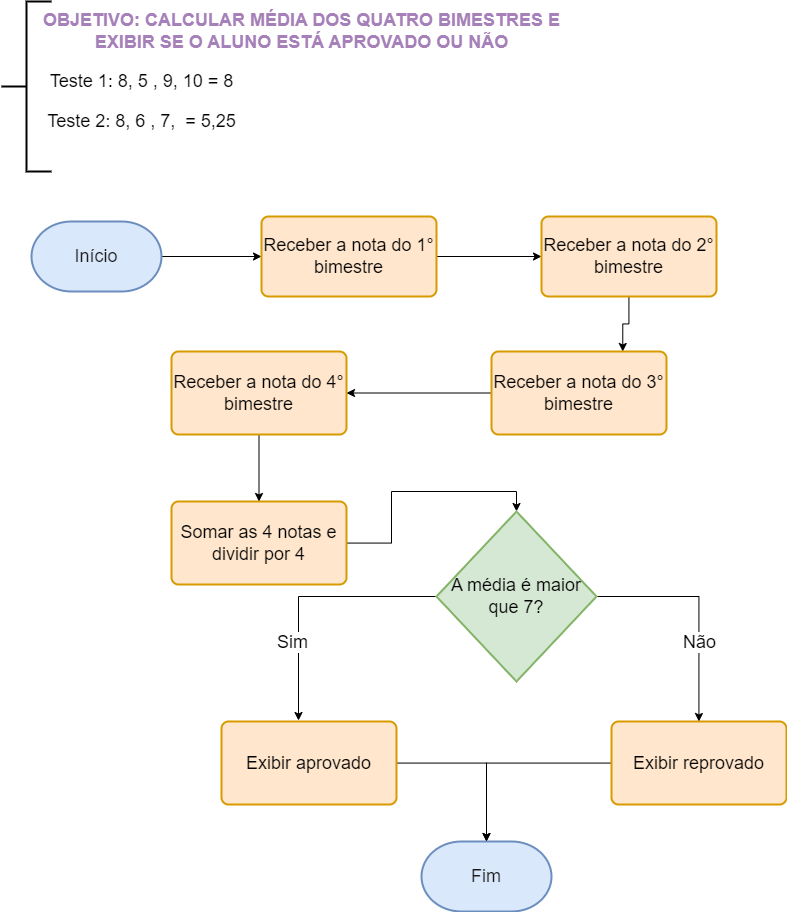

The diagram above was exported from draw.io. Its source (the exported page's mxGraphModel, read from the mxfile embedded in the PNG):
<mxGraphModel dx="1257" dy="691" grid="1" gridSize="10" guides="1" tooltips="1" connect="1" arrows="1" fold="1" page="1" pageScale="1" pageWidth="827" pageHeight="1169" math="0" shadow="0">
  <root>
    <mxCell id="0" />
    <mxCell id="1" parent="0" />
    <mxCell id="OdFGhHAwSf_UXbzjjLC8-1" value="" style="strokeWidth=2;html=1;shape=mxgraph.flowchart.annotation_2;align=left;labelPosition=right;pointerEvents=1;" parent="1" vertex="1">
      <mxGeometry x="30" y="20" width="50" height="170" as="geometry" />
    </mxCell>
    <mxCell id="OdFGhHAwSf_UXbzjjLC8-2" value="&lt;font color=&quot;#a680b8&quot; style=&quot;font-size: 18px;&quot;&gt;&lt;b&gt;OBJETIVO: CALCULAR MÉDIA DOS QUATRO BIMESTRES E &lt;br&gt;EXIBIR SE O ALUNO ESTÁ APROVADO OU NÃO&lt;/b&gt;&lt;/font&gt;" style="text;html=1;align=center;verticalAlign=middle;resizable=0;points=[];autosize=1;strokeColor=none;fillColor=none;" parent="1" vertex="1">
      <mxGeometry x="60" y="20" width="540" height="60" as="geometry" />
    </mxCell>
    <mxCell id="mhmJDOZQ4T4L5y8Dfro1-5" value="" style="edgeStyle=orthogonalEdgeStyle;rounded=0;orthogonalLoop=1;jettySize=auto;html=1;" parent="1" source="OdFGhHAwSf_UXbzjjLC8-3" target="OdFGhHAwSf_UXbzjjLC8-4" edge="1">
      <mxGeometry relative="1" as="geometry" />
    </mxCell>
    <mxCell id="OdFGhHAwSf_UXbzjjLC8-3" value="&lt;font color=&quot;#1a1a1a&quot;&gt;Início&lt;/font&gt;" style="strokeWidth=2;html=1;shape=mxgraph.flowchart.terminator;whiteSpace=wrap;fontSize=18;fillColor=#dae8fc;strokeColor=#6c8ebf;" parent="1" vertex="1">
      <mxGeometry x="60" y="240" width="130" height="70" as="geometry" />
    </mxCell>
    <mxCell id="mhmJDOZQ4T4L5y8Dfro1-6" value="" style="edgeStyle=orthogonalEdgeStyle;rounded=0;orthogonalLoop=1;jettySize=auto;html=1;" parent="1" source="OdFGhHAwSf_UXbzjjLC8-4" target="OdFGhHAwSf_UXbzjjLC8-5" edge="1">
      <mxGeometry relative="1" as="geometry" />
    </mxCell>
    <mxCell id="OdFGhHAwSf_UXbzjjLC8-4" value="Receber a nota do 1° bimestre" style="rounded=1;whiteSpace=wrap;html=1;absoluteArcSize=1;arcSize=14;strokeWidth=2;fontSize=18;fillColor=#ffe6cc;strokeColor=#d79b00;" parent="1" vertex="1">
      <mxGeometry x="290" y="235" width="175" height="80" as="geometry" />
    </mxCell>
    <mxCell id="mhmJDOZQ4T4L5y8Dfro1-7" style="edgeStyle=orthogonalEdgeStyle;rounded=0;orthogonalLoop=1;jettySize=auto;html=1;entryX=0.75;entryY=0;entryDx=0;entryDy=0;" parent="1" source="OdFGhHAwSf_UXbzjjLC8-5" target="OdFGhHAwSf_UXbzjjLC8-6" edge="1">
      <mxGeometry relative="1" as="geometry" />
    </mxCell>
    <mxCell id="OdFGhHAwSf_UXbzjjLC8-5" value="Receber a nota do 2° bimestre" style="rounded=1;whiteSpace=wrap;html=1;absoluteArcSize=1;arcSize=14;strokeWidth=2;fontSize=18;fillColor=#ffe6cc;strokeColor=#d79b00;" parent="1" vertex="1">
      <mxGeometry x="570" y="235" width="175" height="80" as="geometry" />
    </mxCell>
    <mxCell id="OdFGhHAwSf_UXbzjjLC8-12" value="" style="edgeStyle=orthogonalEdgeStyle;rounded=0;orthogonalLoop=1;jettySize=auto;html=1;fontSize=18;fontColor=#1A1A1A;" parent="1" source="OdFGhHAwSf_UXbzjjLC8-6" target="OdFGhHAwSf_UXbzjjLC8-7" edge="1">
      <mxGeometry relative="1" as="geometry" />
    </mxCell>
    <mxCell id="OdFGhHAwSf_UXbzjjLC8-6" value="Receber a nota do 3° bimestre" style="rounded=1;whiteSpace=wrap;html=1;absoluteArcSize=1;arcSize=14;strokeWidth=2;fontSize=18;fillColor=#ffe6cc;strokeColor=#d79b00;" parent="1" vertex="1">
      <mxGeometry x="520" y="370" width="175" height="83" as="geometry" />
    </mxCell>
    <mxCell id="9HX19Q037zCtqUE93Zkx-4" value="" style="edgeStyle=orthogonalEdgeStyle;rounded=0;orthogonalLoop=1;jettySize=auto;html=1;" parent="1" source="OdFGhHAwSf_UXbzjjLC8-7" target="9HX19Q037zCtqUE93Zkx-1" edge="1">
      <mxGeometry relative="1" as="geometry" />
    </mxCell>
    <mxCell id="OdFGhHAwSf_UXbzjjLC8-7" value="Receber a nota do 4° bimestre" style="rounded=1;whiteSpace=wrap;html=1;absoluteArcSize=1;arcSize=14;strokeWidth=2;fontSize=18;fillColor=#ffe6cc;strokeColor=#d79b00;" parent="1" vertex="1">
      <mxGeometry x="200" y="370" width="175" height="83" as="geometry" />
    </mxCell>
    <mxCell id="gH8RlFck-1LssCRM-_o6-4" style="edgeStyle=orthogonalEdgeStyle;rounded=0;orthogonalLoop=1;jettySize=auto;html=1;entryX=0.5;entryY=0;entryDx=0;entryDy=0;entryPerimeter=0;fontSize=18;" edge="1" parent="1" source="9HX19Q037zCtqUE93Zkx-1" target="gH8RlFck-1LssCRM-_o6-2">
      <mxGeometry relative="1" as="geometry" />
    </mxCell>
    <mxCell id="9HX19Q037zCtqUE93Zkx-1" value="Somar as 4 notas e dividir por 4" style="rounded=1;whiteSpace=wrap;html=1;absoluteArcSize=1;arcSize=14;strokeWidth=2;fontSize=18;fillColor=#ffe6cc;strokeColor=#d79b00;" parent="1" vertex="1">
      <mxGeometry x="200" y="520" width="175" height="83" as="geometry" />
    </mxCell>
    <mxCell id="gH8RlFck-1LssCRM-_o6-10" style="edgeStyle=orthogonalEdgeStyle;rounded=0;orthogonalLoop=1;jettySize=auto;html=1;fontSize=18;" edge="1" parent="1" source="9HX19Q037zCtqUE93Zkx-6" target="9HX19Q037zCtqUE93Zkx-12">
      <mxGeometry relative="1" as="geometry" />
    </mxCell>
    <mxCell id="9HX19Q037zCtqUE93Zkx-6" value="Exibir aprovado" style="rounded=1;whiteSpace=wrap;html=1;absoluteArcSize=1;arcSize=14;strokeWidth=2;fontSize=18;fillColor=#ffe6cc;strokeColor=#d79b00;" parent="1" vertex="1">
      <mxGeometry x="250" y="740" width="175" height="83" as="geometry" />
    </mxCell>
    <mxCell id="9HX19Q037zCtqUE93Zkx-12" value="&lt;font color=&quot;#1a1a1a&quot;&gt;Fim&lt;/font&gt;" style="strokeWidth=2;html=1;shape=mxgraph.flowchart.terminator;whiteSpace=wrap;fontSize=18;fillColor=#dae8fc;strokeColor=#6c8ebf;" parent="1" vertex="1">
      <mxGeometry x="450" y="860" width="130" height="70" as="geometry" />
    </mxCell>
    <mxCell id="mhmJDOZQ4T4L5y8Dfro1-8" value="&lt;font style=&quot;font-size: 18px;&quot;&gt;Teste 1: 8, 5 , 9, 10 = 8&lt;/font&gt;" style="text;html=1;align=center;verticalAlign=middle;resizable=0;points=[];autosize=1;strokeColor=none;fillColor=none;" parent="1" vertex="1">
      <mxGeometry x="65" y="80" width="210" height="40" as="geometry" />
    </mxCell>
    <mxCell id="mhmJDOZQ4T4L5y8Dfro1-10" value="Teste 2: 8, 6 , 7,&amp;nbsp; = 5,25" style="text;html=1;align=center;verticalAlign=middle;resizable=0;points=[];autosize=1;strokeColor=none;fillColor=none;fontSize=18;" parent="1" vertex="1">
      <mxGeometry x="65" y="120" width="210" height="40" as="geometry" />
    </mxCell>
    <mxCell id="gH8RlFck-1LssCRM-_o6-6" style="edgeStyle=orthogonalEdgeStyle;rounded=0;orthogonalLoop=1;jettySize=auto;html=1;entryX=0.44;entryY=-0.012;entryDx=0;entryDy=0;entryPerimeter=0;fontSize=18;" edge="1" parent="1" source="gH8RlFck-1LssCRM-_o6-2" target="9HX19Q037zCtqUE93Zkx-6">
      <mxGeometry relative="1" as="geometry" />
    </mxCell>
    <mxCell id="gH8RlFck-1LssCRM-_o6-9" value="Sim" style="edgeLabel;html=1;align=center;verticalAlign=middle;resizable=0;points=[];fontSize=18;" vertex="1" connectable="0" parent="gH8RlFck-1LssCRM-_o6-6">
      <mxGeometry x="0.3054" y="1" relative="1" as="geometry">
        <mxPoint x="-8" y="12" as="offset" />
      </mxGeometry>
    </mxCell>
    <mxCell id="gH8RlFck-1LssCRM-_o6-7" style="edgeStyle=orthogonalEdgeStyle;rounded=0;orthogonalLoop=1;jettySize=auto;html=1;exitX=1;exitY=0.5;exitDx=0;exitDy=0;exitPerimeter=0;fontSize=18;" edge="1" parent="1" source="gH8RlFck-1LssCRM-_o6-2" target="gH8RlFck-1LssCRM-_o6-5">
      <mxGeometry relative="1" as="geometry" />
    </mxCell>
    <mxCell id="gH8RlFck-1LssCRM-_o6-8" value="Não" style="edgeLabel;html=1;align=center;verticalAlign=middle;resizable=0;points=[];fontSize=18;rotation=0;" vertex="1" connectable="0" parent="gH8RlFck-1LssCRM-_o6-7">
      <mxGeometry x="0.2" y="-1" relative="1" as="geometry">
        <mxPoint x="1" y="11" as="offset" />
      </mxGeometry>
    </mxCell>
    <mxCell id="gH8RlFck-1LssCRM-_o6-2" value="&lt;font style=&quot;font-size: 18px;&quot;&gt;A média é maior que 7?&lt;/font&gt;" style="strokeWidth=2;html=1;shape=mxgraph.flowchart.decision;whiteSpace=wrap;fillColor=#d5e8d4;strokeColor=#82b366;" vertex="1" parent="1">
      <mxGeometry x="465" y="530" width="160" height="170" as="geometry" />
    </mxCell>
    <mxCell id="gH8RlFck-1LssCRM-_o6-11" style="edgeStyle=orthogonalEdgeStyle;rounded=0;orthogonalLoop=1;jettySize=auto;html=1;entryX=0.5;entryY=0;entryDx=0;entryDy=0;entryPerimeter=0;fontSize=18;" edge="1" parent="1" source="gH8RlFck-1LssCRM-_o6-5" target="9HX19Q037zCtqUE93Zkx-12">
      <mxGeometry relative="1" as="geometry" />
    </mxCell>
    <mxCell id="gH8RlFck-1LssCRM-_o6-5" value="Exibir reprovado" style="rounded=1;whiteSpace=wrap;html=1;absoluteArcSize=1;arcSize=14;strokeWidth=2;fontSize=18;fillColor=#ffe6cc;strokeColor=#d79b00;" vertex="1" parent="1">
      <mxGeometry x="640" y="740" width="175" height="83" as="geometry" />
    </mxCell>
  </root>
</mxGraphModel>